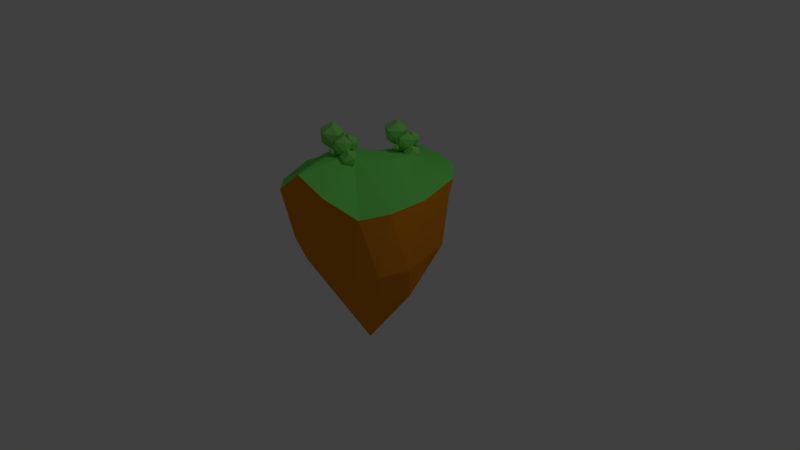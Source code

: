 # Source: islandCone.blend  (saved by Blender 2.78.0; exported with 4.5.12 LTS)
import bpy
from mathutils import Matrix  # noqa: F401  (used for matrix-valued properties, if any)

bpy.ops.wm.read_factory_settings(use_empty=True)
scene = bpy.context.scene
scene.name = 'Scene'

# ---- collections
col_collection_1 = bpy.data.collections.new('Collection 1'); scene.collection.children.link(col_collection_1)

# ---- materials (node trees are filled in below, after node groups)
mat_tree_leaves = bpy.data.materials.new('Tree_Leaves')
mat_tree_leaves.alpha_threshold = 0.0
mat_tree_leaves.use_transparent_shadow = False
mat_tree_leaves.diffuse_color = (0.2779, 0.8, 0.1746, 1.0)
mat_tree_leaves.roughness = 0.5
mat_tree_leaves.specular_intensity = 0.0
mat_tree_branch = bpy.data.materials.new('Tree_Branch')
mat_tree_branch.alpha_threshold = 0.0
mat_tree_branch.use_transparent_shadow = False
mat_tree_branch.diffuse_color = (0.8, 0.2227, 0.01171, 1.0)
mat_tree_branch.roughness = 0.5
mat_tree_branch.specular_intensity = 0.0
mat_background_island_grass = bpy.data.materials.new('Background_Island_Grass')
mat_background_island_grass.alpha_threshold = 0.0
mat_background_island_grass.use_transparent_shadow = False
mat_background_island_grass.diffuse_color = (0.1853, 0.8, 0.1386, 1.0)
mat_background_island_grass.roughness = 0.5
mat_background_island_grass.specular_intensity = 0.0
mat_background_island_dirt = bpy.data.materials.new('Background_Island_Dirt')
mat_background_island_dirt.alpha_threshold = 0.0
mat_background_island_dirt.use_transparent_shadow = False
mat_background_island_dirt.diffuse_color = (0.8, 0.272, 0.01086, 1.0)
mat_background_island_dirt.roughness = 0.5
mat_background_island_dirt.specular_intensity = 0.0

# ---- material node trees

# ---- world
world_world = bpy.data.worlds.new('World'); scene.world = world_world
world_world.color = (0.05088, 0.05088, 0.05088)
world_world.use_sun_shadow = False
world_world.sun_shadow_jitter_overblur = 0.0
world_world.cycles.sampling_method = 'MANUAL'

# ---- cameras
cam_camera = bpy.data.cameras.new('Camera')
cam_camera.clip_end = 100.0
cam_camera.lens = 35.0
cam_camera.sensor_width = 32.0
cam_camera.sensor_height = 18.0
cam_camera.ortho_scale = 7.314
cam_camera.dof.focus_distance = 0.0
cam_camera.dof.aperture_fstop = 128.0

# ---- lights
light_lamp = bpy.data.lights.new('Lamp', 'POINT')
light_lamp.transmission_factor = 0.0
light_lamp.cutoff_distance = 30.0
light_lamp.energy = 100.0
light_lamp.shadow_buffer_clip_start = 1.001
light_lamp.shadow_soft_size = 0.1
light_lamp.shadow_maximum_resolution = 0.006
light_lamp.use_absolute_resolution = True

# ---- meshes
me_cube_004 = bpy.data.meshes.new('Cube.004')
me_cube_004.from_pydata([(0.4985, 3.268, 3.715), (0.9186, 0.5879, 4.592), (-0.4335, 2.828, 5.22), (0.916, 3.224, 5.106), (1.889, 1.924, 4.761), (0.3144, 1.841, 5.932), (0.5724, 2.118, 3.005), (0.5252, 0.934, 3.527), (1.566, 1.909, 3.619), (-0.7848, 1.991, 3.651), (-0.6204, 1.027, 4.88), (-0.968, 1.793, 4.49), (1.061, 1.47, 5.646), (0.4745, -0.8663, 3.673), (0.5821, -1.868, 4.093), (0.01833, -1.011, 4.182), (0.5322, -0.85, 4.226), (0.9288, -1.346, 4.195), (0.2532, -1.366, 4.525), (0.5583, -1.32, 3.438), (0.5087, -1.762, 3.657), (0.889, -1.378, 3.744), (0.002259, -1.367, 3.586), (-0.0194, -1.708, 4.082), (-0.1258, -1.426, 3.893), (0.5563, -1.508, 4.479), (0.5785, 0.802, 3.125), (0.2687, -1.275, 4.875), (-0.2105, 1.248, 4.62), (1.112, 1.107, 4.375), (1.563, -0.4109, 4.54), (0.2589, 0.4263, 5.61), (0.2168, -0.4263, 2.912), (-0.1138, -1.223, 3.805), (1.127, -0.7102, 3.532), (-0.9685, 0.124, 3.532), (-0.9562, -0.3145, 4.973), (-1.09, 0.3048, 4.349), (0.7886, -0.222, 5.491), (-1.406, 1.92, 3.994), (-1.64, -1.491, 6.277), (-2.83, 2.202, 6.187), (-0.8091, 2.279, 5.97), (0.1468, 0.08696, 6.062), (-2.075, 0.917, 7.609), (-1.675, 0.06242, 3.46), (-2.103, -1.32, 4.638), (-0.3317, -0.2832, 4.462), (-3.614, 0.5591, 4.31), (-3.664, -0.3125, 6.4), (-3.919, 0.6777, 5.539), (-1.145, 0.0738, 7.408), (1.729, 0.7556, 3.594), (1.09, -1.296, 5.652), (0.4991, 1.35, 4.919), (1.968, 1.284, 4.995), (2.493, -0.2926, 5.486), (0.7999, 0.6261, 6.188), (1.47, -0.6261, 3.454), (0.9461, -1.405, 4.426), (2.297, -0.7765, 4.363), (0.03032, -0.06121, 3.749), (-0.2861, -0.3568, 5.33), (-0.3103, 0.2228, 4.556), (1.428, -0.04079, 6.277), (2.593, 1.351, 2.507), (3.206, -1.365, 3.122), (1.749, 0.7221, 3.996), (3.067, 1.21, 3.873), (4.101, 0.009517, 3.379), (2.581, -0.2754, 4.59), (2.708, 0.2754, 1.693), (2.752, -0.9507, 2.107), (3.735, 0.07549, 2.252), (1.387, 0.00644, 2.37), (1.656, -1.05, 3.5), (1.249, -0.2759, 3.194), (3.337, -0.572, 4.247), (-0.8889, -0.8889, -0.8259), (-0.3851, -0.3851, 0.5675), (-0.8889, 0.8889, -0.8259), (-0.3851, 0.3851, 0.5675), (0.8889, -0.8889, -0.8259), (0.3851, -0.3851, 0.5675), (0.8889, 0.8889, -0.8259), (0.3851, 0.3851, 0.5675), (-0.925, 0.09114, 1.771), (-0.925, 0.8009, 1.771), (-0.2152, 0.09114, 1.771), (-0.2152, 0.8009, 1.771), (-0.1771, -0.5668, 3.235), (-0.178, -0.03848, 3.235), (0.3894, -0.5308, 3.31), (0.3886, -0.05398, 3.309), (0.8864, -0.1867, 4.109), (0.8864, 0.1144, 4.109), (1.221, -0.1891, 4.11), (1.243, 0.1322, 4.089), (0.9148, -0.4937, 4.772), (0.9121, -0.3902, 4.76), (1.011, -0.4889, 4.76), (1.006, -0.3868, 4.746), (0.7647, -0.3918, 3.701), (0.3117, -0.399, 3.689), (0.3109, 0.01617, 3.679), (0.7647, 0.02393, 3.701), (-1.032, -0.4321, 4.265), (-1.032, -0.1263, 4.265), (-0.7948, -0.3638, 4.483), (-0.7948, -0.05217, 4.483), (-1.706, 0.4342, 5.088), (-1.706, 0.6466, 5.088), (-1.541, 0.4817, 5.239), (-1.541, 0.698, 5.239), (-1.96, 0.5034, 5.451), (-1.96, 0.6035, 5.451), (-1.882, 0.5257, 5.523), (-1.882, 0.6278, 5.523), (0.8789, -0.3486, 3.818), (0.4505, 0.04401, 3.776), (0.4511, -0.3568, 3.786), (0.8789, 0.04883, 3.814), (1.736, -0.3339, 2.779), (1.733, 0.1126, 2.901), (1.8, -0.3151, 2.961), (1.812, 0.113, 3.062), (2.491, -0.00893, 2.867), (2.415, 0.159, 2.926), (2.465, -0.02705, 2.936), (2.389, 0.142, 2.995), (2.599, 0.05763, 2.951), (2.553, 0.1594, 2.987), (2.583, 0.04665, 2.992), (2.537, 0.1491, 3.029), (-0.02341, 0.8889, -0.8259), (-0.01014, 0.3851, 0.5675), (-0.02341, -0.8889, -0.8259), (-0.01014, -0.3851, 0.5675), (-0.5795, 0.8009, 1.771), (-0.5795, 0.09114, 1.771), (0.09784, -0.04603, 3.271), (0.09868, -0.5492, 3.272), (1.06, 0.1231, 4.1), (1.049, -0.1879, 4.11), (0.9579, -0.3885, 4.753), (0.9616, -0.4914, 4.766), (0.5516, 0.02378, 3.701), (0.5517, -0.3917, 3.701), (0.6722, 0.0489, 3.815), (0.6722, -0.3503, 3.816), (0.274, -0.8592, 3.766), (0.3383, -0.8423, 3.825), (0.3766, -0.8621, 3.768), (0.4366, -0.8427, 3.826), (0.3272, -1.275, 3.926), (0.353, -1.241, 3.961), (0.3857, -1.251, 3.932), (0.4095, -1.217, 3.967), (0.4146, -1.466, 4.083), (0.4299, -1.446, 4.103), (0.4492, -1.451, 4.086), (0.4632, -1.431, 4.107), (0.1479, -0.3366, 4.097), (0.1231, -0.01248, 4.047), (0.254, 0.01354, 4.019), (0.2778, -0.2994, 4.068), (0.2125, -0.2079, 4.28), (0.2009, -0.05576, 4.256), (0.2624, -0.04354, 4.243), (0.2736, -0.1905, 4.266)], [], [(6, 9, 0), (0, 9, 2), (8, 4, 1), (7, 1, 10), (0, 2, 3), (0, 3, 4), (1, 4, 12), (10, 1, 5), (2, 10, 5), (3, 2, 5), (4, 3, 12), (12, 3, 5), (5, 1, 12), (11, 10, 2), (2, 9, 11), (11, 9, 10), (9, 7, 10), (7, 8, 1), (8, 0, 4), (6, 7, 9), (8, 6, 0), (6, 8, 7), (19, 22, 13), (13, 22, 15), (21, 17, 14), (20, 14, 23), (13, 15, 16), (13, 16, 17), (14, 17, 25), (23, 14, 18), (15, 23, 18), (16, 15, 18), (17, 16, 25), (25, 16, 18), (18, 14, 25), (24, 23, 15), (15, 22, 24), (24, 22, 23), (22, 20, 23), (20, 21, 14), (21, 13, 17), (19, 20, 22), (21, 19, 13), (19, 21, 20), (32, 35, 26), (26, 35, 28), (34, 30, 27), (33, 27, 36), (26, 28, 29), (26, 29, 30), (27, 30, 38), (36, 27, 31), (28, 36, 31), (29, 28, 31), (30, 29, 38), (38, 29, 31), (31, 27, 38), (37, 36, 28), (28, 35, 37), (37, 35, 36), (35, 33, 36), (33, 34, 27), (34, 26, 30), (32, 33, 35), (34, 32, 26), (32, 34, 33), (45, 48, 39), (39, 48, 41), (47, 43, 40), (46, 40, 49), (39, 41, 42), (39, 42, 43), (40, 43, 51), (49, 40, 44), (41, 49, 44), (42, 41, 44), (43, 42, 51), (51, 42, 44), (44, 40, 51), (50, 49, 41), (41, 48, 50), (50, 48, 49), (48, 46, 49), (46, 47, 40), (47, 39, 43), (45, 46, 48), (47, 45, 39), (45, 47, 46), (58, 61, 52), (52, 61, 54), (60, 56, 53), (59, 53, 62), (52, 54, 55), (52, 55, 56), (53, 56, 64), (62, 53, 57), (54, 62, 57), (55, 54, 57), (56, 55, 64), (64, 55, 57), (57, 53, 64), (63, 62, 54), (54, 61, 63), (63, 61, 62), (61, 59, 62), (59, 60, 53), (60, 52, 56), (58, 59, 61), (60, 58, 52), (58, 60, 59), (71, 74, 65), (65, 74, 67), (73, 69, 66), (72, 66, 75), (65, 67, 68), (65, 68, 69), (66, 69, 77), (75, 66, 70), (67, 75, 70), (68, 67, 70), (69, 68, 77), (77, 68, 70), (70, 66, 77), (76, 75, 67), (67, 74, 76), (76, 74, 75), (74, 72, 75), (72, 73, 66), (73, 65, 69), (71, 72, 74), (73, 71, 65), (71, 73, 72), (78, 79, 81, 80), (134, 135, 85, 84), (84, 85, 83, 82), (136, 137, 79, 78), (134, 84, 82, 136), (135, 81, 87, 138), (88, 89, 93, 92), (83, 85, 89, 88), (81, 79, 86, 87), (137, 83, 88, 139), (149, 118, 96, 143), (87, 86, 90, 91), (139, 88, 92, 141), (138, 87, 91, 140), (96, 97, 101, 100), (148, 119, 95, 142), (118, 121, 97, 96), (119, 120, 94, 95), (144, 99, 98, 145), (95, 94, 98, 99), (143, 96, 100, 145), (142, 95, 99, 144), (103, 104, 109, 108), (92, 93, 105, 102), (140, 91, 104, 146), (141, 92, 102, 147), (109, 107, 111, 113), (104, 91, 107, 109), (90, 103, 108, 106), (91, 90, 106, 107), (111, 110, 114, 115), (107, 106, 110, 111), (108, 109, 113, 112), (106, 108, 112, 110), (115, 114, 116, 117), (112, 113, 117, 116), (110, 112, 116, 114), (113, 111, 115, 117), (120, 119, 164, 165), (102, 105, 123, 122), (146, 104, 119, 148), (147, 102, 118, 149), (125, 124, 128, 129), (105, 121, 125, 123), (118, 102, 122, 124), (121, 118, 124, 125), (126, 127, 131, 130), (122, 123, 127, 126), (124, 122, 126, 128), (123, 125, 129, 127), (130, 131, 133, 132), (128, 126, 130, 132), (127, 129, 133, 131), (129, 128, 132, 133), (147, 149, 153, 152), (105, 146, 148, 121), (90, 141, 147, 103), (93, 140, 146, 105), (97, 142, 144, 101), (94, 143, 145, 98), (101, 144, 145, 100), (121, 148, 142, 97), (89, 138, 140, 93), (86, 139, 141, 90), (120, 149, 143, 94), (79, 137, 139, 86), (85, 135, 138, 89), (80, 134, 136, 78), (82, 83, 137, 136), (80, 81, 135, 134), (153, 151, 155, 157), (120, 103, 150, 151), (149, 120, 151, 153), (103, 147, 152, 150), (155, 154, 158, 159), (151, 150, 154, 155), (152, 153, 157, 156), (150, 152, 156, 154), (158, 160, 161, 159), (156, 157, 161, 160), (154, 156, 160, 158), (157, 155, 159, 161), (164, 163, 167, 168), (103, 120, 165, 162), (104, 103, 162, 163), (119, 104, 163, 164), (167, 166, 169, 168), (162, 165, 169, 166), (165, 164, 168, 169), (163, 162, 166, 167)])
me_cube_004.polygons.foreach_set('material_index', [0, 0, 0, 0, 0, 0, 0, 0, 0, 0, 0, 0, 0, 0, 0, 0, 0, 0, 0, 0, 0, 0, 0, 0, 0, 0, 0, 0, 0, 0, 0, 0, 0, 0, 0, 0, 0, 0, 0, 0, 0, 0, 0, 0, 0, 0, 0, 0, 0, 0, 0, 0, 0, 0, 0, 0, 0, 0, 0, 0, 0, 0, 0, 0, 0, 0, 0, 0, 0, 0, 0, 0, 0, 0, 0, 0, 0, 0, 0, 0, 0, 0, 0, 0, 0, 0, 0, 0, 0, 0, 0, 0, 0, 0, 0, 0, 0, 0, 0, 0, 0, 0, 0, 0, 0, 0, 0, 0, 0, 0, 0, 0, 0, 0, 0, 0, 0, 0, 0, 0, 0, 0, 0, 0, 0, 0, 0, 0, 0, 0, 0, 0, 1, 1, 1, 1, 1, 1, 1, 1, 1, 1, 0, 1, 1, 1, 0, 0, 0, 0, 0, 0, 0, 0, 0, 0, 0, 0, 0, 0, 0, 0, 0, 0, 0, 0, 0, 0, 0, 0, 0, 0, 0, 0, 0, 0, 0, 0, 0, 0, 0, 0, 0, 0, 0, 0, 0, 0, 0, 0, 0, 0, 0, 0, 1, 1, 0, 1, 1, 1, 1, 1, 0, 0, 0, 0, 0, 0, 0, 0, 0, 0, 0, 0, 0, 0, 0, 0, 0, 0, 0, 0])
me_cube_004.materials.append(mat_tree_leaves)
me_cube_004.materials.append(mat_tree_branch)
me_cube_004.use_remesh_preserve_volume = False
me_cube_004.use_remesh_preserve_attributes = False
me_cube_004.use_mirror_vertex_groups = False
me_cube_004.update()
me_cube_003 = bpy.data.meshes.new('Cube.003')
me_cube_003.from_pydata([(0.4985, 3.268, 3.715), (0.9186, 0.5879, 4.592), (-0.4335, 2.828, 5.22), (0.916, 3.224, 5.106), (1.889, 1.924, 4.761), (0.3144, 1.841, 5.932), (0.5724, 2.118, 3.005), (0.5252, 0.934, 3.527), (1.566, 1.909, 3.619), (-0.7848, 1.991, 3.651), (-0.6204, 1.027, 4.88), (-0.968, 1.793, 4.49), (1.061, 1.47, 5.646), (0.4745, -0.8663, 3.673), (0.5821, -1.868, 4.093), (0.01833, -1.011, 4.182), (0.5322, -0.85, 4.226), (0.9288, -1.346, 4.195), (0.2532, -1.366, 4.525), (0.5583, -1.32, 3.438), (0.5087, -1.762, 3.657), (0.889, -1.378, 3.744), (0.002259, -1.367, 3.586), (-0.0194, -1.708, 4.082), (-0.1258, -1.426, 3.893), (0.5563, -1.508, 4.479), (0.5785, 0.802, 3.125), (0.2687, -1.275, 4.875), (-0.2105, 1.248, 4.62), (1.112, 1.107, 4.375), (1.563, -0.4109, 4.54), (0.2589, 0.4263, 5.61), (0.2168, -0.4263, 2.912), (-0.1138, -1.223, 3.805), (1.127, -0.7102, 3.532), (-0.9685, 0.124, 3.532), (-0.9562, -0.3145, 4.973), (-1.09, 0.3048, 4.349), (0.7886, -0.222, 5.491), (-1.406, 1.92, 3.994), (-1.64, -1.491, 6.277), (-2.83, 2.202, 6.187), (-0.8091, 2.279, 5.97), (0.1468, 0.08696, 6.062), (-2.075, 0.917, 7.609), (-1.675, 0.06242, 3.46), (-2.103, -1.32, 4.638), (-0.3317, -0.2832, 4.462), (-3.614, 0.5591, 4.31), (-3.664, -0.3125, 6.4), (-3.919, 0.6777, 5.539), (-1.145, 0.0738, 7.408), (1.729, 0.7556, 3.594), (1.09, -1.296, 5.652), (0.4991, 1.35, 4.919), (1.968, 1.284, 4.995), (2.493, -0.2926, 5.486), (0.7999, 0.6261, 6.188), (1.47, -0.6261, 3.454), (0.9461, -1.405, 4.426), (2.297, -0.7765, 4.363), (0.03032, -0.06121, 3.749), (-0.2861, -0.3568, 5.33), (-0.3103, 0.2228, 4.556), (1.428, -0.04079, 6.277), (2.593, 1.351, 2.507), (3.206, -1.365, 3.122), (1.749, 0.7221, 3.996), (3.067, 1.21, 3.873), (4.101, 0.009517, 3.379), (2.581, -0.2754, 4.59), (2.708, 0.2754, 1.693), (2.752, -0.9507, 2.107), (3.735, 0.07549, 2.252), (1.387, 0.00644, 2.37), (1.656, -1.05, 3.5), (1.249, -0.2759, 3.194), (3.337, -0.572, 4.247), (-0.8889, -0.8889, -0.8259), (-0.3851, -0.3851, 0.5675), (-0.8889, 0.8889, -0.8259), (-0.3851, 0.3851, 0.5675), (0.8889, -0.8889, -0.8259), (0.3851, -0.3851, 0.5675), (0.8889, 0.8889, -0.8259), (0.3851, 0.3851, 0.5675), (-0.925, 0.09114, 1.771), (-0.925, 0.8009, 1.771), (-0.2152, 0.09114, 1.771), (-0.2152, 0.8009, 1.771), (-0.1771, -0.5668, 3.235), (-0.178, -0.03848, 3.235), (0.3894, -0.5308, 3.31), (0.3886, -0.05398, 3.309), (0.8864, -0.1867, 4.109), (0.8864, 0.1144, 4.109), (1.221, -0.1891, 4.11), (1.243, 0.1322, 4.089), (0.9148, -0.4937, 4.772), (0.9121, -0.3902, 4.76), (1.011, -0.4889, 4.76), (1.006, -0.3868, 4.746), (0.7647, -0.3918, 3.701), (0.3117, -0.399, 3.689), (0.3109, 0.01617, 3.679), (0.7647, 0.02393, 3.701), (-1.032, -0.4321, 4.265), (-1.032, -0.1263, 4.265), (-0.7948, -0.3638, 4.483), (-0.7948, -0.05217, 4.483), (-1.706, 0.4342, 5.088), (-1.706, 0.6466, 5.088), (-1.541, 0.4817, 5.239), (-1.541, 0.698, 5.239), (-1.96, 0.5034, 5.451), (-1.96, 0.6035, 5.451), (-1.882, 0.5257, 5.523), (-1.882, 0.6278, 5.523), (0.8789, -0.3486, 3.818), (0.4505, 0.04401, 3.776), (0.4511, -0.3568, 3.786), (0.8789, 0.04883, 3.814), (1.736, -0.3339, 2.779), (1.733, 0.1126, 2.901), (1.8, -0.3151, 2.961), (1.812, 0.113, 3.062), (2.491, -0.00893, 2.867), (2.415, 0.159, 2.926), (2.465, -0.02705, 2.936), (2.389, 0.142, 2.995), (2.599, 0.05763, 2.951), (2.553, 0.1594, 2.987), (2.583, 0.04665, 2.992), (2.537, 0.1491, 3.029), (-0.02341, 0.8889, -0.8259), (-0.01014, 0.3851, 0.5675), (-0.02341, -0.8889, -0.8259), (-0.01014, -0.3851, 0.5675), (-0.5795, 0.8009, 1.771), (-0.5795, 0.09114, 1.771), (0.09784, -0.04603, 3.271), (0.09868, -0.5492, 3.272), (1.06, 0.1231, 4.1), (1.049, -0.1879, 4.11), (0.9579, -0.3885, 4.753), (0.9616, -0.4914, 4.766), (0.5516, 0.02378, 3.701), (0.5517, -0.3917, 3.701), (0.6722, 0.0489, 3.815), (0.6722, -0.3503, 3.816), (0.274, -0.8592, 3.766), (0.3383, -0.8423, 3.825), (0.3766, -0.8621, 3.768), (0.4366, -0.8427, 3.826), (0.3272, -1.275, 3.926), (0.353, -1.241, 3.961), (0.3857, -1.251, 3.932), (0.4095, -1.217, 3.967), (0.4146, -1.466, 4.083), (0.4299, -1.446, 4.103), (0.4492, -1.451, 4.086), (0.4632, -1.431, 4.107), (0.1479, -0.3366, 4.097), (0.1231, -0.01248, 4.047), (0.254, 0.01354, 4.019), (0.2778, -0.2994, 4.068), (0.2125, -0.2079, 4.28), (0.2009, -0.05576, 4.256), (0.2624, -0.04354, 4.243), (0.2736, -0.1905, 4.266)], [], [(6, 9, 0), (0, 9, 2), (8, 4, 1), (7, 1, 10), (0, 2, 3), (0, 3, 4), (1, 4, 12), (10, 1, 5), (2, 10, 5), (3, 2, 5), (4, 3, 12), (12, 3, 5), (5, 1, 12), (11, 10, 2), (2, 9, 11), (11, 9, 10), (9, 7, 10), (7, 8, 1), (8, 0, 4), (6, 7, 9), (8, 6, 0), (6, 8, 7), (19, 22, 13), (13, 22, 15), (21, 17, 14), (20, 14, 23), (13, 15, 16), (13, 16, 17), (14, 17, 25), (23, 14, 18), (15, 23, 18), (16, 15, 18), (17, 16, 25), (25, 16, 18), (18, 14, 25), (24, 23, 15), (15, 22, 24), (24, 22, 23), (22, 20, 23), (20, 21, 14), (21, 13, 17), (19, 20, 22), (21, 19, 13), (19, 21, 20), (32, 35, 26), (26, 35, 28), (34, 30, 27), (33, 27, 36), (26, 28, 29), (26, 29, 30), (27, 30, 38), (36, 27, 31), (28, 36, 31), (29, 28, 31), (30, 29, 38), (38, 29, 31), (31, 27, 38), (37, 36, 28), (28, 35, 37), (37, 35, 36), (35, 33, 36), (33, 34, 27), (34, 26, 30), (32, 33, 35), (34, 32, 26), (32, 34, 33), (45, 48, 39), (39, 48, 41), (47, 43, 40), (46, 40, 49), (39, 41, 42), (39, 42, 43), (40, 43, 51), (49, 40, 44), (41, 49, 44), (42, 41, 44), (43, 42, 51), (51, 42, 44), (44, 40, 51), (50, 49, 41), (41, 48, 50), (50, 48, 49), (48, 46, 49), (46, 47, 40), (47, 39, 43), (45, 46, 48), (47, 45, 39), (45, 47, 46), (58, 61, 52), (52, 61, 54), (60, 56, 53), (59, 53, 62), (52, 54, 55), (52, 55, 56), (53, 56, 64), (62, 53, 57), (54, 62, 57), (55, 54, 57), (56, 55, 64), (64, 55, 57), (57, 53, 64), (63, 62, 54), (54, 61, 63), (63, 61, 62), (61, 59, 62), (59, 60, 53), (60, 52, 56), (58, 59, 61), (60, 58, 52), (58, 60, 59), (71, 74, 65), (65, 74, 67), (73, 69, 66), (72, 66, 75), (65, 67, 68), (65, 68, 69), (66, 69, 77), (75, 66, 70), (67, 75, 70), (68, 67, 70), (69, 68, 77), (77, 68, 70), (70, 66, 77), (76, 75, 67), (67, 74, 76), (76, 74, 75), (74, 72, 75), (72, 73, 66), (73, 65, 69), (71, 72, 74), (73, 71, 65), (71, 73, 72), (78, 79, 81, 80), (134, 135, 85, 84), (84, 85, 83, 82), (136, 137, 79, 78), (134, 84, 82, 136), (135, 81, 87, 138), (88, 89, 93, 92), (83, 85, 89, 88), (81, 79, 86, 87), (137, 83, 88, 139), (149, 118, 96, 143), (87, 86, 90, 91), (139, 88, 92, 141), (138, 87, 91, 140), (96, 97, 101, 100), (148, 119, 95, 142), (118, 121, 97, 96), (119, 120, 94, 95), (144, 99, 98, 145), (95, 94, 98, 99), (143, 96, 100, 145), (142, 95, 99, 144), (103, 104, 109, 108), (92, 93, 105, 102), (140, 91, 104, 146), (141, 92, 102, 147), (109, 107, 111, 113), (104, 91, 107, 109), (90, 103, 108, 106), (91, 90, 106, 107), (111, 110, 114, 115), (107, 106, 110, 111), (108, 109, 113, 112), (106, 108, 112, 110), (115, 114, 116, 117), (112, 113, 117, 116), (110, 112, 116, 114), (113, 111, 115, 117), (120, 119, 164, 165), (102, 105, 123, 122), (146, 104, 119, 148), (147, 102, 118, 149), (125, 124, 128, 129), (105, 121, 125, 123), (118, 102, 122, 124), (121, 118, 124, 125), (126, 127, 131, 130), (122, 123, 127, 126), (124, 122, 126, 128), (123, 125, 129, 127), (130, 131, 133, 132), (128, 126, 130, 132), (127, 129, 133, 131), (129, 128, 132, 133), (147, 149, 153, 152), (105, 146, 148, 121), (90, 141, 147, 103), (93, 140, 146, 105), (97, 142, 144, 101), (94, 143, 145, 98), (101, 144, 145, 100), (121, 148, 142, 97), (89, 138, 140, 93), (86, 139, 141, 90), (120, 149, 143, 94), (79, 137, 139, 86), (85, 135, 138, 89), (80, 134, 136, 78), (82, 83, 137, 136), (80, 81, 135, 134), (153, 151, 155, 157), (120, 103, 150, 151), (149, 120, 151, 153), (103, 147, 152, 150), (155, 154, 158, 159), (151, 150, 154, 155), (152, 153, 157, 156), (150, 152, 156, 154), (158, 160, 161, 159), (156, 157, 161, 160), (154, 156, 160, 158), (157, 155, 159, 161), (164, 163, 167, 168), (103, 120, 165, 162), (104, 103, 162, 163), (119, 104, 163, 164), (167, 166, 169, 168), (162, 165, 169, 166), (165, 164, 168, 169), (163, 162, 166, 167)])
me_cube_003.polygons.foreach_set('material_index', [0, 0, 0, 0, 0, 0, 0, 0, 0, 0, 0, 0, 0, 0, 0, 0, 0, 0, 0, 0, 0, 0, 0, 0, 0, 0, 0, 0, 0, 0, 0, 0, 0, 0, 0, 0, 0, 0, 0, 0, 0, 0, 0, 0, 0, 0, 0, 0, 0, 0, 0, 0, 0, 0, 0, 0, 0, 0, 0, 0, 0, 0, 0, 0, 0, 0, 0, 0, 0, 0, 0, 0, 0, 0, 0, 0, 0, 0, 0, 0, 0, 0, 0, 0, 0, 0, 0, 0, 0, 0, 0, 0, 0, 0, 0, 0, 0, 0, 0, 0, 0, 0, 0, 0, 0, 0, 0, 0, 0, 0, 0, 0, 0, 0, 0, 0, 0, 0, 0, 0, 0, 0, 0, 0, 0, 0, 0, 0, 0, 0, 0, 0, 1, 1, 1, 1, 1, 1, 1, 1, 1, 1, 0, 1, 1, 1, 0, 0, 0, 0, 0, 0, 0, 0, 0, 0, 0, 0, 0, 0, 0, 0, 0, 0, 0, 0, 0, 0, 0, 0, 0, 0, 0, 0, 0, 0, 0, 0, 0, 0, 0, 0, 0, 0, 0, 0, 0, 0, 0, 0, 0, 0, 0, 0, 1, 1, 0, 1, 1, 1, 1, 1, 0, 0, 0, 0, 0, 0, 0, 0, 0, 0, 0, 0, 0, 0, 0, 0, 0, 0, 0, 0])
me_cube_003.materials.append(mat_tree_leaves)
me_cube_003.materials.append(mat_tree_branch)
me_cube_003.use_remesh_preserve_volume = False
me_cube_003.use_remesh_preserve_attributes = False
me_cube_003.use_mirror_vertex_groups = False
me_cube_003.update()
me_cube_001 = bpy.data.meshes.new('Cube.001')
me_cube_001.from_pydata([(0.4985, 3.268, 3.715), (0.9186, 0.5879, 4.592), (-0.4335, 2.828, 5.22), (0.916, 3.224, 5.106), (1.889, 1.924, 4.761), (0.3144, 1.841, 5.932), (0.5724, 2.118, 3.005), (0.5252, 0.934, 3.527), (1.566, 1.909, 3.619), (-0.7848, 1.991, 3.651), (-0.6204, 1.027, 4.88), (-0.968, 1.793, 4.49), (1.061, 1.47, 5.646), (0.4745, -0.8663, 3.673), (0.5821, -1.868, 4.093), (0.01833, -1.011, 4.182), (0.5322, -0.85, 4.226), (0.9288, -1.346, 4.195), (0.2532, -1.366, 4.525), (0.5583, -1.32, 3.438), (0.5087, -1.762, 3.657), (0.889, -1.378, 3.744), (0.002259, -1.367, 3.586), (-0.0194, -1.708, 4.082), (-0.1258, -1.426, 3.893), (0.5563, -1.508, 4.479), (0.5785, 0.802, 3.125), (0.2687, -1.275, 4.875), (-0.2105, 1.248, 4.62), (1.112, 1.107, 4.375), (1.563, -0.4109, 4.54), (0.2589, 0.4263, 5.61), (0.2168, -0.4263, 2.912), (-0.1138, -1.223, 3.805), (1.127, -0.7102, 3.532), (-0.9685, 0.124, 3.532), (-0.9562, -0.3145, 4.973), (-1.09, 0.3048, 4.349), (0.7886, -0.222, 5.491), (-1.406, 1.92, 3.994), (-1.64, -1.491, 6.277), (-2.83, 2.202, 6.187), (-0.8091, 2.279, 5.97), (0.1468, 0.08696, 6.062), (-2.075, 0.917, 7.609), (-1.675, 0.06242, 3.46), (-2.103, -1.32, 4.638), (-0.3317, -0.2832, 4.462), (-3.614, 0.5591, 4.31), (-3.664, -0.3125, 6.4), (-3.919, 0.6777, 5.539), (-1.145, 0.0738, 7.408), (1.729, 0.7556, 3.594), (1.09, -1.296, 5.652), (0.4991, 1.35, 4.919), (1.968, 1.284, 4.995), (2.493, -0.2926, 5.486), (0.7999, 0.6261, 6.188), (1.47, -0.6261, 3.454), (0.9461, -1.405, 4.426), (2.297, -0.7765, 4.363), (0.03032, -0.06121, 3.749), (-0.2861, -0.3568, 5.33), (-0.3103, 0.2228, 4.556), (1.428, -0.04079, 6.277), (2.593, 1.351, 2.507), (3.206, -1.365, 3.122), (1.749, 0.7221, 3.996), (3.067, 1.21, 3.873), (4.101, 0.009517, 3.379), (2.581, -0.2754, 4.59), (2.708, 0.2754, 1.693), (2.752, -0.9507, 2.107), (3.735, 0.07549, 2.252), (1.387, 0.00644, 2.37), (1.656, -1.05, 3.5), (1.249, -0.2759, 3.194), (3.337, -0.572, 4.247), (-0.8889, -0.8889, -0.8259), (-0.3851, -0.3851, 0.5675), (-0.8889, 0.8889, -0.8259), (-0.3851, 0.3851, 0.5675), (0.8889, -0.8889, -0.8259), (0.3851, -0.3851, 0.5675), (0.8889, 0.8889, -0.8259), (0.3851, 0.3851, 0.5675), (-0.925, 0.09114, 1.771), (-0.925, 0.8009, 1.771), (-0.2152, 0.09114, 1.771), (-0.2152, 0.8009, 1.771), (-0.1771, -0.5668, 3.235), (-0.178, -0.03848, 3.235), (0.3894, -0.5308, 3.31), (0.3886, -0.05398, 3.309), (0.8864, -0.1867, 4.109), (0.8864, 0.1144, 4.109), (1.221, -0.1891, 4.11), (1.243, 0.1322, 4.089), (0.9148, -0.4937, 4.772), (0.9121, -0.3902, 4.76), (1.011, -0.4889, 4.76), (1.006, -0.3868, 4.746), (0.7647, -0.3918, 3.701), (0.3117, -0.399, 3.689), (0.3109, 0.01617, 3.679), (0.7647, 0.02393, 3.701), (-1.032, -0.4321, 4.265), (-1.032, -0.1263, 4.265), (-0.7948, -0.3638, 4.483), (-0.7948, -0.05217, 4.483), (-1.706, 0.4342, 5.088), (-1.706, 0.6466, 5.088), (-1.541, 0.4817, 5.239), (-1.541, 0.698, 5.239), (-1.96, 0.5034, 5.451), (-1.96, 0.6035, 5.451), (-1.882, 0.5257, 5.523), (-1.882, 0.6278, 5.523), (0.8789, -0.3486, 3.818), (0.4505, 0.04401, 3.776), (0.4511, -0.3568, 3.786), (0.8789, 0.04883, 3.814), (1.736, -0.3339, 2.779), (1.733, 0.1126, 2.901), (1.8, -0.3151, 2.961), (1.812, 0.113, 3.062), (2.491, -0.00893, 2.867), (2.415, 0.159, 2.926), (2.465, -0.02705, 2.936), (2.389, 0.142, 2.995), (2.599, 0.05763, 2.951), (2.553, 0.1594, 2.987), (2.583, 0.04665, 2.992), (2.537, 0.1491, 3.029), (-0.02341, 0.8889, -0.8259), (-0.01014, 0.3851, 0.5675), (-0.02341, -0.8889, -0.8259), (-0.01014, -0.3851, 0.5675), (-0.5795, 0.8009, 1.771), (-0.5795, 0.09114, 1.771), (0.09784, -0.04603, 3.271), (0.09868, -0.5492, 3.272), (1.06, 0.1231, 4.1), (1.049, -0.1879, 4.11), (0.9579, -0.3885, 4.753), (0.9616, -0.4914, 4.766), (0.5516, 0.02378, 3.701), (0.5517, -0.3917, 3.701), (0.6722, 0.0489, 3.815), (0.6722, -0.3503, 3.816), (0.274, -0.8592, 3.766), (0.3383, -0.8423, 3.825), (0.3766, -0.8621, 3.768), (0.4366, -0.8427, 3.826), (0.3272, -1.275, 3.926), (0.353, -1.241, 3.961), (0.3857, -1.251, 3.932), (0.4095, -1.217, 3.967), (0.4146, -1.466, 4.083), (0.4299, -1.446, 4.103), (0.4492, -1.451, 4.086), (0.4632, -1.431, 4.107), (0.1479, -0.3366, 4.097), (0.1231, -0.01248, 4.047), (0.254, 0.01354, 4.019), (0.2778, -0.2994, 4.068), (0.2125, -0.2079, 4.28), (0.2009, -0.05576, 4.256), (0.2624, -0.04354, 4.243), (0.2736, -0.1905, 4.266)], [], [(6, 9, 0), (0, 9, 2), (8, 4, 1), (7, 1, 10), (0, 2, 3), (0, 3, 4), (1, 4, 12), (10, 1, 5), (2, 10, 5), (3, 2, 5), (4, 3, 12), (12, 3, 5), (5, 1, 12), (11, 10, 2), (2, 9, 11), (11, 9, 10), (9, 7, 10), (7, 8, 1), (8, 0, 4), (6, 7, 9), (8, 6, 0), (6, 8, 7), (19, 22, 13), (13, 22, 15), (21, 17, 14), (20, 14, 23), (13, 15, 16), (13, 16, 17), (14, 17, 25), (23, 14, 18), (15, 23, 18), (16, 15, 18), (17, 16, 25), (25, 16, 18), (18, 14, 25), (24, 23, 15), (15, 22, 24), (24, 22, 23), (22, 20, 23), (20, 21, 14), (21, 13, 17), (19, 20, 22), (21, 19, 13), (19, 21, 20), (32, 35, 26), (26, 35, 28), (34, 30, 27), (33, 27, 36), (26, 28, 29), (26, 29, 30), (27, 30, 38), (36, 27, 31), (28, 36, 31), (29, 28, 31), (30, 29, 38), (38, 29, 31), (31, 27, 38), (37, 36, 28), (28, 35, 37), (37, 35, 36), (35, 33, 36), (33, 34, 27), (34, 26, 30), (32, 33, 35), (34, 32, 26), (32, 34, 33), (45, 48, 39), (39, 48, 41), (47, 43, 40), (46, 40, 49), (39, 41, 42), (39, 42, 43), (40, 43, 51), (49, 40, 44), (41, 49, 44), (42, 41, 44), (43, 42, 51), (51, 42, 44), (44, 40, 51), (50, 49, 41), (41, 48, 50), (50, 48, 49), (48, 46, 49), (46, 47, 40), (47, 39, 43), (45, 46, 48), (47, 45, 39), (45, 47, 46), (58, 61, 52), (52, 61, 54), (60, 56, 53), (59, 53, 62), (52, 54, 55), (52, 55, 56), (53, 56, 64), (62, 53, 57), (54, 62, 57), (55, 54, 57), (56, 55, 64), (64, 55, 57), (57, 53, 64), (63, 62, 54), (54, 61, 63), (63, 61, 62), (61, 59, 62), (59, 60, 53), (60, 52, 56), (58, 59, 61), (60, 58, 52), (58, 60, 59), (71, 74, 65), (65, 74, 67), (73, 69, 66), (72, 66, 75), (65, 67, 68), (65, 68, 69), (66, 69, 77), (75, 66, 70), (67, 75, 70), (68, 67, 70), (69, 68, 77), (77, 68, 70), (70, 66, 77), (76, 75, 67), (67, 74, 76), (76, 74, 75), (74, 72, 75), (72, 73, 66), (73, 65, 69), (71, 72, 74), (73, 71, 65), (71, 73, 72), (78, 79, 81, 80), (134, 135, 85, 84), (84, 85, 83, 82), (136, 137, 79, 78), (134, 84, 82, 136), (135, 81, 87, 138), (88, 89, 93, 92), (83, 85, 89, 88), (81, 79, 86, 87), (137, 83, 88, 139), (149, 118, 96, 143), (87, 86, 90, 91), (139, 88, 92, 141), (138, 87, 91, 140), (96, 97, 101, 100), (148, 119, 95, 142), (118, 121, 97, 96), (119, 120, 94, 95), (144, 99, 98, 145), (95, 94, 98, 99), (143, 96, 100, 145), (142, 95, 99, 144), (103, 104, 109, 108), (92, 93, 105, 102), (140, 91, 104, 146), (141, 92, 102, 147), (109, 107, 111, 113), (104, 91, 107, 109), (90, 103, 108, 106), (91, 90, 106, 107), (111, 110, 114, 115), (107, 106, 110, 111), (108, 109, 113, 112), (106, 108, 112, 110), (115, 114, 116, 117), (112, 113, 117, 116), (110, 112, 116, 114), (113, 111, 115, 117), (120, 119, 164, 165), (102, 105, 123, 122), (146, 104, 119, 148), (147, 102, 118, 149), (125, 124, 128, 129), (105, 121, 125, 123), (118, 102, 122, 124), (121, 118, 124, 125), (126, 127, 131, 130), (122, 123, 127, 126), (124, 122, 126, 128), (123, 125, 129, 127), (130, 131, 133, 132), (128, 126, 130, 132), (127, 129, 133, 131), (129, 128, 132, 133), (147, 149, 153, 152), (105, 146, 148, 121), (90, 141, 147, 103), (93, 140, 146, 105), (97, 142, 144, 101), (94, 143, 145, 98), (101, 144, 145, 100), (121, 148, 142, 97), (89, 138, 140, 93), (86, 139, 141, 90), (120, 149, 143, 94), (79, 137, 139, 86), (85, 135, 138, 89), (80, 134, 136, 78), (82, 83, 137, 136), (80, 81, 135, 134), (153, 151, 155, 157), (120, 103, 150, 151), (149, 120, 151, 153), (103, 147, 152, 150), (155, 154, 158, 159), (151, 150, 154, 155), (152, 153, 157, 156), (150, 152, 156, 154), (158, 160, 161, 159), (156, 157, 161, 160), (154, 156, 160, 158), (157, 155, 159, 161), (164, 163, 167, 168), (103, 120, 165, 162), (104, 103, 162, 163), (119, 104, 163, 164), (167, 166, 169, 168), (162, 165, 169, 166), (165, 164, 168, 169), (163, 162, 166, 167)])
me_cube_001.polygons.foreach_set('material_index', [0, 0, 0, 0, 0, 0, 0, 0, 0, 0, 0, 0, 0, 0, 0, 0, 0, 0, 0, 0, 0, 0, 0, 0, 0, 0, 0, 0, 0, 0, 0, 0, 0, 0, 0, 0, 0, 0, 0, 0, 0, 0, 0, 0, 0, 0, 0, 0, 0, 0, 0, 0, 0, 0, 0, 0, 0, 0, 0, 0, 0, 0, 0, 0, 0, 0, 0, 0, 0, 0, 0, 0, 0, 0, 0, 0, 0, 0, 0, 0, 0, 0, 0, 0, 0, 0, 0, 0, 0, 0, 0, 0, 0, 0, 0, 0, 0, 0, 0, 0, 0, 0, 0, 0, 0, 0, 0, 0, 0, 0, 0, 0, 0, 0, 0, 0, 0, 0, 0, 0, 0, 0, 0, 0, 0, 0, 0, 0, 0, 0, 0, 0, 1, 1, 1, 1, 1, 1, 1, 1, 1, 1, 0, 1, 1, 1, 0, 0, 0, 0, 0, 0, 0, 0, 0, 0, 0, 0, 0, 0, 0, 0, 0, 0, 0, 0, 0, 0, 0, 0, 0, 0, 0, 0, 0, 0, 0, 0, 0, 0, 0, 0, 0, 0, 0, 0, 0, 0, 0, 0, 0, 0, 0, 0, 1, 1, 0, 1, 1, 1, 1, 1, 0, 0, 0, 0, 0, 0, 0, 0, 0, 0, 0, 0, 0, 0, 0, 0, 0, 0, 0, 0])
me_cube_001.materials.append(mat_tree_leaves)
me_cube_001.materials.append(mat_tree_branch)
me_cube_001.use_remesh_preserve_volume = False
me_cube_001.use_remesh_preserve_attributes = False
me_cube_001.use_mirror_vertex_groups = False
me_cube_001.update()
me_cone_004 = bpy.data.meshes.new('Cone.004')
me_cone_004.from_pydata([(-0.04966, -0.08203, -1.1), (0.2232, 0.8723, -1.141), (0.4854, 0.6674, -0.8806), (0.6648, 0.4048, -0.8744), (0.7534, 0.08974, -0.9092), (0.7098, -0.2158, -0.9437), (0.665, -0.4829, -0.9737), (0.3884, -0.7387, -0.9793), (0.01544, 0.006688, 0.9566), (0.0727, -0.8493, -0.9729), (-0.2953, -0.8545, -0.9221), (-0.6332, -0.673, -0.8034), (-0.8717, -0.3386, -0.8234), (-0.8384, 0.122, -0.8606), (-0.6869, 0.3945, -0.8413), (-0.5713, 0.5629, -0.8661), (-0.3969, 0.7116, -0.9074), (-0.1297, 0.828, -1.119), (0.2787, 0.4833, -0.9591), (0.0861, 0.1387, -1.147), (-0.04028, 0.2097, -1.177), (0.05293, 0.597, -1.121), (0.3223, 0.817, -1.034), (0.4117, 0.7391, -0.9411), (0.4379, 0.2801, -0.9624), (0.205, 0.02799, -1.123), (0.5398, 0.573, -0.8585), (0.6023, 0.4889, -0.8665), (0.5076, 0.03032, -0.9557), (0.2817, -0.1061, -1.097), (0.6908, 0.303, -0.8762), (0.7169, 0.2012, -0.878), (0.4978, -0.1975, -0.947), (0.3131, -0.2459, -1.069), (0.7113, -0.002411, -0.8903), (0.7015, -0.105, -0.9084), (0.4597, -0.4071, -0.9784), (0.2877, -0.3564, -1.045), (0.6928, -0.3035, -0.9612), (0.6803, -0.3797, -0.9693), (0.3162, -0.5252, -0.9775), (0.2024, -0.4069, -1.018), (0.5885, -0.5886, -0.983), (0.4885, -0.6705, -0.9845), (0.3405, -0.1472, 0.2232), (0.4768, -0.4695, -0.3292), (0.1174, -0.5694, -0.9611), (0.07798, -0.4006, -1.001), (0.28, -0.7688, -0.9761), (0.1803, -0.8078, -0.9746), (-0.1516, -0.5328, -0.9295), (-0.05929, -0.3348, -0.9892), (-0.03989, -0.8446, -0.9734), (-0.1635, -0.8459, -0.9598), (-0.3912, -0.4124, -0.8782), (-0.1743, -0.2231, -0.9807), (-0.411, -0.7983, -0.8785), (-0.5228, -0.7362, -0.8358), (-0.5533, -0.1897, -0.8886), (-0.2622, -0.09986, -0.9957), (-0.7128, -0.5648, -0.8017), (-0.7962, -0.4512, -0.812), (-0.5809, 0.1476, -0.9119), (-0.3199, 0.0299, -1.029), (-0.873, -0.1972, -0.8407), (-0.8616, -0.03415, -0.8556), (-0.5207, 0.3369, -0.9146), (-0.3339, 0.1505, -1.055), (-0.7693, 0.2505, -0.8553), (-0.7158, 0.3351, -0.8436), (-0.4267, 0.4319, -0.9447), (-0.3105, 0.2303, -1.084), (-0.6455, 0.4448, -0.85), (-0.607, 0.4993, -0.8583), (-0.3062, 0.5269, -0.9761), (-0.2572, 0.2711, -1.117), (-0.5134, 0.6103, -0.875), (-0.4556, 0.6577, -0.884), (-0.1795, 0.5922, -1.109), (-0.1633, 0.2562, -1.162), (-0.317, 0.7419, -0.961), (-0.2289, 0.7773, -1.037), (-0.02197, 0.8533, -1.182), (0.1009, 0.8697, -1.198), (0.1099, 0.6105, -0.2237), (0.161, 0.3402, 0.09272), (0.2992, 0.3262, 0.09672), (0.4156, 0.5314, -0.2445), (0.3958, 0.2668, 0.1301), (0.5587, 0.4192, -0.2829), (0.4618, 0.175, 0.1495), (0.6422, 0.2634, -0.2876), (0.4834, 0.07661, 0.148), (0.6435, 0.08676, -0.329), (0.4522, -0.03113, 0.1698), (0.5971, -0.1552, -0.3392), (0.1577, -0.2498, 0.2667), (0.2303, -0.6295, -0.3634), (-0.04196, -0.2909, 0.2558), (-0.04898, -0.6702, -0.3713), (-0.2084, -0.2542, 0.1988), (-0.2881, -0.5984, -0.3526), (-0.2832, -0.1378, 0.1096), (-0.4701, -0.3839, -0.3606), (-0.3289, -0.02797, 0.05677), (-0.5906, -0.0869, -0.3965), (-0.3308, 0.07175, 0.04578), (-0.6122, 0.145, -0.4089), (-0.2749, 0.1677, 0.06242), (-0.5699, 0.3116, -0.3974), (-0.1761, 0.2512, 0.07856), (-0.4732, 0.4522, -0.3869), (-0.02247, 0.3118, 0.09352), (-0.3212, 0.5419, -0.3582), (-0.1428, 0.5896, -0.2765), (-0.07044, 0.5874, -1.169), (-0.4089, 0.493, -0.3783), (-0.2483, 0.5545, -1.034), (-0.5215, 0.3815, -0.3923), (-0.3644, 0.4708, -0.9626), (-0.5912, 0.2294, -0.4034), (-0.4715, 0.3834, -0.9304), (-0.6026, 0.0417, -0.408), (-0.545, 0.2605, -0.9143), (-0.5322, -0.2285, -0.3792), (-0.5741, -0.01921, -0.9066), (-0.3821, -0.4971, -0.3488), (-0.4709, -0.3065, -0.8786), (-0.175, -0.6331, -0.3615), (-0.2747, -0.4723, -0.9003), (0.09035, -0.652, -0.3687), (-0.005213, -0.5521, -0.955), (0.3526, -0.5566, -0.3451), (0.2188, -0.544, -0.9715), (0.5443, -0.3086, -0.3236), (0.3976, -0.4801, -0.9852), (0.6105, -0.02018, -0.3383), (0.4781, -0.3054, -0.9658), (0.6412, 0.1858, -0.3015), (0.4942, -0.09131, -0.9459), (0.601, 0.3447, -0.282), (0.4747, 0.1536, -0.9594), (0.4845, 0.4759, -0.2671), (0.3562, 0.3834, -0.9594), (0.3047, 0.5653, -0.2217), (0.1636, 0.5451, -1.029)], [], [(0, 20, 19), (1, 84, 22), (0, 19, 25), (2, 87, 26), (0, 25, 29), (3, 89, 30), (0, 29, 33), (4, 91, 34), (0, 33, 37), (5, 93, 38), (0, 37, 41), (6, 95, 42), (0, 41, 47), (7, 45, 48), (0, 47, 51), (9, 97, 52), (0, 51, 55), (10, 99, 56), (0, 55, 59), (11, 101, 60), (0, 59, 63), (12, 103, 64), (0, 63, 67), (13, 105, 68), (0, 67, 71), (14, 107, 72), (0, 71, 75), (15, 109, 76), (0, 75, 79), (16, 111, 80), (0, 79, 20), (17, 113, 82), (83, 84, 1), (82, 114, 83), (83, 114, 84), (114, 85, 84), (82, 113, 114), (113, 112, 114), (114, 112, 85), (112, 8, 85), (21, 83, 1), (20, 115, 21), (21, 115, 83), (115, 82, 83), (20, 79, 115), (79, 78, 115), (115, 78, 82), (78, 17, 82), (81, 113, 17), (80, 116, 81), (81, 116, 113), (116, 112, 113), (80, 111, 116), (111, 110, 116), (116, 110, 112), (110, 8, 112), (78, 81, 17), (79, 117, 78), (78, 117, 81), (117, 80, 81), (79, 75, 117), (75, 74, 117), (117, 74, 80), (74, 16, 80), (77, 111, 16), (76, 118, 77), (77, 118, 111), (118, 110, 111), (76, 109, 118), (109, 108, 118), (118, 108, 110), (108, 8, 110), (74, 77, 16), (75, 119, 74), (74, 119, 77), (119, 76, 77), (75, 71, 119), (71, 70, 119), (119, 70, 76), (70, 15, 76), (73, 109, 15), (72, 120, 73), (73, 120, 109), (120, 108, 109), (72, 107, 120), (107, 106, 120), (120, 106, 108), (106, 8, 108), (70, 73, 15), (71, 121, 70), (70, 121, 73), (121, 72, 73), (71, 67, 121), (67, 66, 121), (121, 66, 72), (66, 14, 72), (69, 107, 14), (68, 122, 69), (69, 122, 107), (122, 106, 107), (68, 105, 122), (105, 104, 122), (122, 104, 106), (104, 8, 106), (66, 69, 14), (67, 123, 66), (66, 123, 69), (123, 68, 69), (67, 63, 123), (63, 62, 123), (123, 62, 68), (62, 13, 68), (65, 105, 13), (64, 124, 65), (65, 124, 105), (124, 104, 105), (64, 103, 124), (103, 102, 124), (124, 102, 104), (102, 8, 104), (62, 65, 13), (63, 125, 62), (62, 125, 65), (125, 64, 65), (63, 59, 125), (59, 58, 125), (125, 58, 64), (58, 12, 64), (61, 103, 12), (60, 126, 61), (61, 126, 103), (126, 102, 103), (60, 101, 126), (101, 100, 126), (126, 100, 102), (100, 8, 102), (58, 61, 12), (59, 127, 58), (58, 127, 61), (127, 60, 61), (59, 55, 127), (55, 54, 127), (127, 54, 60), (54, 11, 60), (57, 101, 11), (56, 128, 57), (57, 128, 101), (128, 100, 101), (56, 99, 128), (99, 98, 128), (128, 98, 100), (98, 8, 100), (54, 57, 11), (55, 129, 54), (54, 129, 57), (129, 56, 57), (55, 51, 129), (51, 50, 129), (129, 50, 56), (50, 10, 56), (53, 99, 10), (52, 130, 53), (53, 130, 99), (130, 98, 99), (52, 97, 130), (97, 96, 130), (130, 96, 98), (96, 8, 98), (50, 53, 10), (51, 131, 50), (50, 131, 53), (131, 52, 53), (51, 47, 131), (47, 46, 131), (131, 46, 52), (46, 9, 52), (49, 97, 9), (48, 132, 49), (49, 132, 97), (132, 96, 97), (48, 45, 132), (45, 44, 132), (132, 44, 96), (44, 8, 96), (46, 49, 9), (47, 133, 46), (46, 133, 49), (133, 48, 49), (47, 41, 133), (41, 40, 133), (133, 40, 48), (40, 7, 48), (43, 45, 7), (42, 134, 43), (43, 134, 45), (134, 44, 45), (42, 95, 134), (95, 94, 134), (134, 94, 44), (94, 8, 44), (40, 43, 7), (41, 135, 40), (40, 135, 43), (135, 42, 43), (41, 37, 135), (37, 36, 135), (135, 36, 42), (36, 6, 42), (39, 95, 6), (38, 136, 39), (39, 136, 95), (136, 94, 95), (38, 93, 136), (93, 92, 136), (136, 92, 94), (92, 8, 94), (36, 39, 6), (37, 137, 36), (36, 137, 39), (137, 38, 39), (37, 33, 137), (33, 32, 137), (137, 32, 38), (32, 5, 38), (35, 93, 5), (34, 138, 35), (35, 138, 93), (138, 92, 93), (34, 91, 138), (91, 90, 138), (138, 90, 92), (90, 8, 92), (32, 35, 5), (33, 139, 32), (32, 139, 35), (139, 34, 35), (33, 29, 139), (29, 28, 139), (139, 28, 34), (28, 4, 34), (31, 91, 4), (30, 140, 31), (31, 140, 91), (140, 90, 91), (30, 89, 140), (89, 88, 140), (140, 88, 90), (88, 8, 90), (28, 31, 4), (29, 141, 28), (28, 141, 31), (141, 30, 31), (29, 25, 141), (25, 24, 141), (141, 24, 30), (24, 3, 30), (27, 89, 3), (26, 142, 27), (27, 142, 89), (142, 88, 89), (26, 87, 142), (87, 86, 142), (142, 86, 88), (86, 8, 88), (24, 27, 3), (25, 143, 24), (24, 143, 27), (143, 26, 27), (25, 19, 143), (19, 18, 143), (143, 18, 26), (18, 2, 26), (23, 87, 2), (22, 144, 23), (23, 144, 87), (144, 86, 87), (22, 84, 144), (84, 85, 144), (144, 85, 86), (85, 8, 86), (18, 23, 2), (19, 145, 18), (18, 145, 23), (145, 22, 23), (19, 20, 145), (20, 21, 145), (145, 21, 22), (21, 1, 22)])
me_cone_004.polygons.foreach_set('material_index', [0, 1, 0, 1, 0, 1, 0, 1, 0, 1, 0, 1, 0, 1, 0, 1, 0, 1, 0, 1, 0, 1, 0, 1, 0, 1, 0, 1, 0, 1, 0, 1, 1, 1, 1, 1, 1, 1, 1, 1, 0, 0, 0, 0, 0, 0, 0, 0, 1, 1, 1, 1, 1, 1, 1, 1, 0, 0, 0, 0, 0, 0, 0, 0, 1, 1, 1, 1, 1, 1, 1, 1, 0, 0, 0, 0, 0, 0, 0, 0, 1, 1, 1, 1, 1, 1, 1, 1, 0, 0, 0, 0, 0, 0, 0, 0, 1, 1, 1, 1, 1, 1, 1, 1, 0, 0, 0, 0, 0, 0, 0, 0, 1, 1, 1, 1, 1, 1, 1, 1, 0, 0, 0, 0, 0, 0, 0, 0, 1, 1, 1, 1, 1, 1, 1, 1, 0, 0, 0, 0, 0, 0, 0, 0, 1, 1, 1, 1, 1, 1, 1, 1, 0, 0, 0, 0, 0, 0, 0, 0, 1, 1, 1, 1, 1, 1, 1, 1, 0, 0, 0, 0, 0, 0, 0, 0, 1, 1, 1, 1, 1, 1, 1, 1, 0, 0, 0, 0, 0, 0, 0, 0, 1, 1, 1, 1, 1, 1, 1, 1, 0, 0, 0, 0, 0, 0, 0, 0, 1, 1, 1, 1, 1, 1, 1, 1, 0, 0, 0, 0, 0, 0, 0, 0, 1, 1, 1, 1, 1, 1, 1, 1, 0, 0, 0, 0, 0, 0, 0, 0, 1, 1, 1, 1, 1, 1, 1, 1, 0, 0, 0, 0, 0, 0, 0, 0, 1, 1, 1, 1, 1, 1, 1, 1, 0, 0, 0, 0, 0, 0, 0, 0, 1, 1, 1, 1, 1, 1, 1, 1, 0, 0, 0, 0, 0, 0, 0, 0])
me_cone_004.materials.append(mat_background_island_grass)
me_cone_004.materials.append(mat_background_island_dirt)
me_cone_004.use_remesh_preserve_volume = False
me_cone_004.use_remesh_preserve_attributes = False
me_cone_004.use_mirror_vertex_groups = False
me_cone_004.update()

# ---- objects
ob_tree_002 = bpy.data.objects.new('Tree.002', me_cube_004)
ob_tree_001 = bpy.data.objects.new('Tree.001', me_cube_003)
ob_empty = bpy.data.objects.new('Empty', None)
ob_tree = bpy.data.objects.new('Tree', me_cube_001)
ob_island = bpy.data.objects.new('Island', me_cone_004)
ob_lamp = bpy.data.objects.new('Lamp', light_lamp)
ob_camera = bpy.data.objects.new('Camera', cam_camera)

# ---- transforms, parenting, visibility, modifiers, constraints
ob_tree_002.location = (-0.01149, 0.5781, 1.038)
ob_tree_002.scale = (0.07767, 0.07767, 0.07767)
ob_tree_002.lineart.crease_threshold = 0.0
ob_tree_001.location = (-0.7124, 0.1645, 0.8849)
ob_tree_001.scale = (0.07767, 0.07767, 0.07767)
ob_tree_001.lineart.crease_threshold = 0.0
ob_empty.location = (0.0, 0.0, 0.0)
ob_empty.empty_image_offset = (0.0, 0.0)
ob_empty.lineart.crease_threshold = 0.0
ob_tree.location = (-0.09213, -0.3888, 1.221)
ob_tree.scale = (0.07767, 0.07767, 0.07767)
ob_tree.lineart.crease_threshold = 0.0
ob_island.location = (0.0, 0.0, 0.0)
ob_island.rotation_euler = (3.142, -0.0, 0.0)
ob_island.lineart.crease_threshold = 0.0
_m = ob_island.modifiers.new('Displace', 'DISPLACE')
_m.mid_level = 0.0
_m.strength = 0.3
_m = ob_island.modifiers.new('Decimate', 'DECIMATE')
_m.ratio = 0.3
ob_lamp.location = (4.076, 1.005, 5.904)
ob_lamp.rotation_euler = (0.6503, 0.05522, 1.866)
ob_lamp.lock_rotations_4d = False
ob_lamp.empty_display_type = 'ARROWS'
ob_lamp.color = (0.0, 0.0, 0.0, 0.0)
ob_lamp.lineart.crease_threshold = 0.0
ob_camera.location = (7.481, -6.508, 5.344)
ob_camera.rotation_euler = (1.109, 0.0, 0.8149)
ob_camera.lock_rotations_4d = False
ob_camera.empty_display_type = 'ARROWS'
ob_camera.color = (0.0, 0.0, 0.0, 0.0)
ob_camera.display_type = 'WIRE'
ob_camera.lineart.crease_threshold = 0.0

# ---- collection membership
col_collection_1.objects.link(ob_tree_002)
col_collection_1.objects.link(ob_tree_001)
col_collection_1.objects.link(ob_empty)
col_collection_1.objects.link(ob_tree)
col_collection_1.objects.link(ob_island)
col_collection_1.objects.link(ob_lamp)
col_collection_1.objects.link(ob_camera)

# ---- scene / render settings (as saved in the file)
scene.camera = ob_camera
scene.frame_start = 1; scene.frame_end = 250; scene.frame_set(1)
scene.render.engine = 'BLENDER_EEVEE_NEXT'
scene.render.resolution_percentage = 50
scene.render.dither_intensity = 0.0
scene.cycles.use_denoising = False
scene.cycles.samples = 128
scene.cycles.sampling_pattern = 'TABULATED_SOBOL'
scene.cycles.light_sampling_threshold = 0.0
scene.cycles.use_adaptive_sampling = False
scene.cycles.use_light_tree = False
scene.cycles.blur_glossy = 0.0
scene.cycles.sample_clamp_indirect = 0.0
scene.view_settings.view_transform = 'Standard'
bpy.context.view_layer.update()
